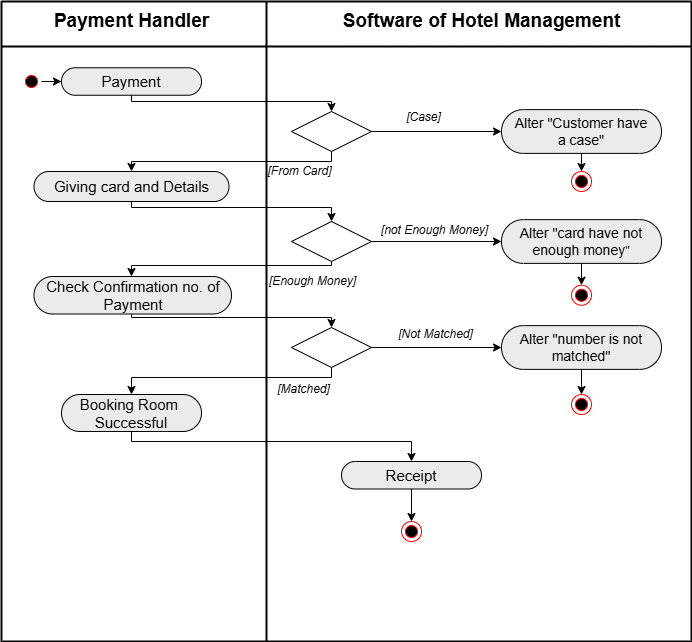

The diagram above was exported from draw.io. Its source (the exported page's mxGraphModel, read from the mxfile embedded in the PNG):
<mxGraphModel dx="1434" dy="739" grid="1" gridSize="10" guides="1" tooltips="1" connect="1" arrows="1" fold="1" page="1" pageScale="1" pageWidth="850" pageHeight="1100" math="0" shadow="0">
  <root>
    <mxCell id="0" />
    <mxCell id="1" parent="0" />
    <mxCell id="DG3XUKAcL_Z1lARdBjzD-61" value="" style="swimlane;startSize=0;strokeWidth=2;" vertex="1" parent="1">
      <mxGeometry x="110" y="130" width="690" height="640" as="geometry" />
    </mxCell>
    <mxCell id="DG3XUKAcL_Z1lARdBjzD-62" value="" style="line;strokeWidth=2;direction=north;html=1;" vertex="1" parent="DG3XUKAcL_Z1lARdBjzD-61">
      <mxGeometry x="260" width="10" height="640" as="geometry" />
    </mxCell>
    <mxCell id="DG3XUKAcL_Z1lARdBjzD-63" value="" style="line;strokeWidth=2;html=1;" vertex="1" parent="DG3XUKAcL_Z1lARdBjzD-61">
      <mxGeometry y="40" width="690" height="10" as="geometry" />
    </mxCell>
    <mxCell id="DG3XUKAcL_Z1lARdBjzD-64" value="" style="ellipse;html=1;shape=startState;fillColor=#000000;strokeColor=#ff0000;" vertex="1" parent="DG3XUKAcL_Z1lARdBjzD-61">
      <mxGeometry x="20" y="70" width="20" height="20" as="geometry" />
    </mxCell>
    <mxCell id="DG3XUKAcL_Z1lARdBjzD-65" style="edgeStyle=orthogonalEdgeStyle;rounded=0;orthogonalLoop=1;jettySize=auto;html=1;exitX=0.5;exitY=1;exitDx=0;exitDy=0;exitPerimeter=0;entryX=0.5;entryY=0;entryDx=0;entryDy=0;" edge="1" parent="DG3XUKAcL_Z1lARdBjzD-61" source="DG3XUKAcL_Z1lARdBjzD-66" target="DG3XUKAcL_Z1lARdBjzD-68">
      <mxGeometry relative="1" as="geometry">
        <Array as="points">
          <mxPoint x="130" y="100" />
          <mxPoint x="330" y="100" />
        </Array>
      </mxGeometry>
    </mxCell>
    <mxCell id="DG3XUKAcL_Z1lARdBjzD-66" value="&lt;font style=&quot;font-size: 15px;&quot;&gt;Payment&lt;/font&gt;" style="html=1;outlineConnect=0;whiteSpace=wrap;fillColor=#EBEBEB;shape=mxgraph.archimate3.service;" vertex="1" parent="DG3XUKAcL_Z1lARdBjzD-61">
      <mxGeometry x="60" y="66.25" width="140" height="27.5" as="geometry" />
    </mxCell>
    <mxCell id="DG3XUKAcL_Z1lARdBjzD-67" style="edgeStyle=orthogonalEdgeStyle;rounded=0;orthogonalLoop=1;jettySize=auto;html=1;exitX=1;exitY=0.5;exitDx=0;exitDy=0;entryX=0;entryY=0;entryDx=0;entryDy=13.75;entryPerimeter=0;" edge="1" parent="DG3XUKAcL_Z1lARdBjzD-61" source="DG3XUKAcL_Z1lARdBjzD-64" target="DG3XUKAcL_Z1lARdBjzD-66">
      <mxGeometry relative="1" as="geometry" />
    </mxCell>
    <mxCell id="DG3XUKAcL_Z1lARdBjzD-68" value="" style="shape=rhombus;perimeter=rhombusPerimeter;whiteSpace=wrap;html=1;align=center;" vertex="1" parent="DG3XUKAcL_Z1lARdBjzD-61">
      <mxGeometry x="290" y="110" width="80" height="40" as="geometry" />
    </mxCell>
    <mxCell id="DG3XUKAcL_Z1lARdBjzD-69" style="edgeStyle=orthogonalEdgeStyle;rounded=0;orthogonalLoop=1;jettySize=auto;html=1;exitX=0.5;exitY=1;exitDx=0;exitDy=0;exitPerimeter=0;entryX=0.5;entryY=0;entryDx=0;entryDy=0;" edge="1" parent="DG3XUKAcL_Z1lARdBjzD-61" source="DG3XUKAcL_Z1lARdBjzD-70" target="DG3XUKAcL_Z1lARdBjzD-93">
      <mxGeometry relative="1" as="geometry" />
    </mxCell>
    <mxCell id="DG3XUKAcL_Z1lARdBjzD-70" value="&lt;span style=&quot;font-size: 14px;&quot;&gt;Alter &quot;Customer have&lt;/span&gt;&lt;div&gt;&lt;span style=&quot;font-size: 14px;&quot;&gt;a case&quot;&lt;/span&gt;&lt;/div&gt;" style="html=1;outlineConnect=0;whiteSpace=wrap;fillColor=#EBEBEB;shape=mxgraph.archimate3.service;" vertex="1" parent="DG3XUKAcL_Z1lARdBjzD-61">
      <mxGeometry x="500" y="108.13" width="160" height="43.75" as="geometry" />
    </mxCell>
    <mxCell id="DG3XUKAcL_Z1lARdBjzD-71" style="edgeStyle=orthogonalEdgeStyle;rounded=0;orthogonalLoop=1;jettySize=auto;html=1;exitX=1;exitY=0.5;exitDx=0;exitDy=0;entryX=0;entryY=0;entryDx=0;entryDy=21.875;entryPerimeter=0;" edge="1" parent="DG3XUKAcL_Z1lARdBjzD-61" source="DG3XUKAcL_Z1lARdBjzD-68" target="DG3XUKAcL_Z1lARdBjzD-70">
      <mxGeometry relative="1" as="geometry" />
    </mxCell>
    <mxCell id="DG3XUKAcL_Z1lARdBjzD-72" value="&lt;i&gt;&lt;font style=&quot;font-size: 12px;&quot;&gt;[Case]&lt;/font&gt;&lt;/i&gt;" style="edgeLabel;html=1;align=center;verticalAlign=middle;resizable=0;points=[];" vertex="1" connectable="0" parent="DG3XUKAcL_Z1lARdBjzD-61">
      <mxGeometry x="420" y="108.13" as="geometry">
        <mxPoint x="1" y="7" as="offset" />
      </mxGeometry>
    </mxCell>
    <mxCell id="DG3XUKAcL_Z1lARdBjzD-73" style="edgeStyle=orthogonalEdgeStyle;rounded=0;orthogonalLoop=1;jettySize=auto;html=1;exitX=0.5;exitY=1;exitDx=0;exitDy=0;" edge="1" parent="DG3XUKAcL_Z1lARdBjzD-61" source="DG3XUKAcL_Z1lARdBjzD-68">
      <mxGeometry relative="1" as="geometry">
        <mxPoint x="330" y="160" as="sourcePoint" />
        <mxPoint x="130" y="170" as="targetPoint" />
        <Array as="points">
          <mxPoint x="330" y="160" />
          <mxPoint x="130" y="160" />
        </Array>
      </mxGeometry>
    </mxCell>
    <mxCell id="DG3XUKAcL_Z1lARdBjzD-74" style="edgeStyle=orthogonalEdgeStyle;rounded=0;orthogonalLoop=1;jettySize=auto;html=1;exitX=0.5;exitY=1;exitDx=0;exitDy=0;exitPerimeter=0;entryX=0.5;entryY=0;entryDx=0;entryDy=0;" edge="1" parent="DG3XUKAcL_Z1lARdBjzD-61" target="DG3XUKAcL_Z1lARdBjzD-75">
      <mxGeometry relative="1" as="geometry">
        <mxPoint x="130" y="200" as="sourcePoint" />
        <Array as="points">
          <mxPoint x="130" y="206" />
          <mxPoint x="330" y="206" />
        </Array>
        <mxPoint x="330" y="216" as="targetPoint" />
      </mxGeometry>
    </mxCell>
    <mxCell id="DG3XUKAcL_Z1lARdBjzD-75" value="" style="shape=rhombus;perimeter=rhombusPerimeter;whiteSpace=wrap;html=1;align=center;" vertex="1" parent="DG3XUKAcL_Z1lARdBjzD-61">
      <mxGeometry x="290" y="220" width="80" height="40" as="geometry" />
    </mxCell>
    <mxCell id="DG3XUKAcL_Z1lARdBjzD-76" style="edgeStyle=orthogonalEdgeStyle;rounded=0;orthogonalLoop=1;jettySize=auto;html=1;exitX=0.5;exitY=1;exitDx=0;exitDy=0;exitPerimeter=0;entryX=0.5;entryY=0;entryDx=0;entryDy=0;" edge="1" parent="DG3XUKAcL_Z1lARdBjzD-61" source="DG3XUKAcL_Z1lARdBjzD-77" target="DG3XUKAcL_Z1lARdBjzD-94">
      <mxGeometry relative="1" as="geometry" />
    </mxCell>
    <mxCell id="DG3XUKAcL_Z1lARdBjzD-77" value="&lt;font style=&quot;font-size: 14px;&quot;&gt;Alter &quot;card have not enough money&lt;/font&gt;&lt;span style=&quot;background-color: initial;&quot;&gt;&quot;&lt;/span&gt;" style="html=1;outlineConnect=0;whiteSpace=wrap;fillColor=#EBEBEB;shape=mxgraph.archimate3.service;" vertex="1" parent="DG3XUKAcL_Z1lARdBjzD-61">
      <mxGeometry x="500" y="218.13" width="160" height="43.75" as="geometry" />
    </mxCell>
    <mxCell id="DG3XUKAcL_Z1lARdBjzD-78" style="edgeStyle=orthogonalEdgeStyle;rounded=0;orthogonalLoop=1;jettySize=auto;html=1;exitX=1;exitY=0.5;exitDx=0;exitDy=0;entryX=0;entryY=0;entryDx=0;entryDy=21.875;entryPerimeter=0;" edge="1" parent="DG3XUKAcL_Z1lARdBjzD-61" source="DG3XUKAcL_Z1lARdBjzD-75" target="DG3XUKAcL_Z1lARdBjzD-77">
      <mxGeometry relative="1" as="geometry" />
    </mxCell>
    <mxCell id="DG3XUKAcL_Z1lARdBjzD-79" style="edgeStyle=orthogonalEdgeStyle;rounded=0;orthogonalLoop=1;jettySize=auto;html=1;exitX=0.5;exitY=1;exitDx=0;exitDy=0;" edge="1" parent="DG3XUKAcL_Z1lARdBjzD-61" source="DG3XUKAcL_Z1lARdBjzD-75" target="DG3XUKAcL_Z1lARdBjzD-89">
      <mxGeometry relative="1" as="geometry">
        <mxPoint x="330" y="263.5" as="sourcePoint" />
        <mxPoint x="130" y="273.5" as="targetPoint" />
        <Array as="points">
          <mxPoint x="330" y="264" />
          <mxPoint x="130" y="264" />
        </Array>
      </mxGeometry>
    </mxCell>
    <mxCell id="DG3XUKAcL_Z1lARdBjzD-80" style="edgeStyle=orthogonalEdgeStyle;rounded=0;orthogonalLoop=1;jettySize=auto;html=1;exitX=0.5;exitY=1;exitDx=0;exitDy=0;exitPerimeter=0;entryX=0.5;entryY=0;entryDx=0;entryDy=0;" edge="1" parent="DG3XUKAcL_Z1lARdBjzD-61" target="DG3XUKAcL_Z1lARdBjzD-81">
      <mxGeometry relative="1" as="geometry">
        <mxPoint x="130" y="310" as="sourcePoint" />
        <Array as="points">
          <mxPoint x="130" y="316" />
          <mxPoint x="330" y="316" />
        </Array>
      </mxGeometry>
    </mxCell>
    <mxCell id="DG3XUKAcL_Z1lARdBjzD-81" value="" style="shape=rhombus;perimeter=rhombusPerimeter;whiteSpace=wrap;html=1;align=center;" vertex="1" parent="DG3XUKAcL_Z1lARdBjzD-61">
      <mxGeometry x="290" y="326" width="80" height="40" as="geometry" />
    </mxCell>
    <mxCell id="DG3XUKAcL_Z1lARdBjzD-82" style="edgeStyle=orthogonalEdgeStyle;rounded=0;orthogonalLoop=1;jettySize=auto;html=1;exitX=0.5;exitY=1;exitDx=0;exitDy=0;exitPerimeter=0;entryX=0.5;entryY=0;entryDx=0;entryDy=0;" edge="1" parent="DG3XUKAcL_Z1lARdBjzD-61" source="DG3XUKAcL_Z1lARdBjzD-83" target="DG3XUKAcL_Z1lARdBjzD-95">
      <mxGeometry relative="1" as="geometry" />
    </mxCell>
    <mxCell id="DG3XUKAcL_Z1lARdBjzD-83" value="&lt;font style=&quot;font-size: 14px;&quot;&gt;Alter &quot;number is not matched&lt;/font&gt;&lt;span style=&quot;font-size: 14px; background-color: initial;&quot;&gt;&quot;&lt;/span&gt;" style="html=1;outlineConnect=0;whiteSpace=wrap;fillColor=#EBEBEB;shape=mxgraph.archimate3.service;" vertex="1" parent="DG3XUKAcL_Z1lARdBjzD-61">
      <mxGeometry x="500" y="324.12" width="160" height="43.75" as="geometry" />
    </mxCell>
    <mxCell id="DG3XUKAcL_Z1lARdBjzD-84" style="edgeStyle=orthogonalEdgeStyle;rounded=0;orthogonalLoop=1;jettySize=auto;html=1;exitX=1;exitY=0.5;exitDx=0;exitDy=0;entryX=0;entryY=0;entryDx=0;entryDy=21.875;entryPerimeter=0;" edge="1" parent="DG3XUKAcL_Z1lARdBjzD-61" source="DG3XUKAcL_Z1lARdBjzD-81" target="DG3XUKAcL_Z1lARdBjzD-83">
      <mxGeometry relative="1" as="geometry" />
    </mxCell>
    <mxCell id="DG3XUKAcL_Z1lARdBjzD-85" style="edgeStyle=orthogonalEdgeStyle;rounded=0;orthogonalLoop=1;jettySize=auto;html=1;exitX=0.5;exitY=1;exitDx=0;exitDy=0;" edge="1" parent="DG3XUKAcL_Z1lARdBjzD-61" source="DG3XUKAcL_Z1lARdBjzD-81">
      <mxGeometry relative="1" as="geometry">
        <mxPoint x="330" y="376" as="sourcePoint" />
        <mxPoint x="130" y="393" as="targetPoint" />
        <Array as="points">
          <mxPoint x="330" y="376" />
          <mxPoint x="130" y="376" />
        </Array>
      </mxGeometry>
    </mxCell>
    <mxCell id="DG3XUKAcL_Z1lARdBjzD-86" value="&lt;i&gt;&lt;font style=&quot;font-size: 12px;&quot;&gt;[From Card]&lt;/font&gt;&lt;/i&gt;" style="edgeLabel;html=1;align=center;verticalAlign=middle;resizable=0;points=[];" vertex="1" connectable="0" parent="DG3XUKAcL_Z1lARdBjzD-61">
      <mxGeometry x="300" y="170" as="geometry">
        <mxPoint x="-3" y="-1" as="offset" />
      </mxGeometry>
    </mxCell>
    <mxCell id="DG3XUKAcL_Z1lARdBjzD-87" value="&lt;span style=&quot;font-size: 15px;&quot;&gt;Giving card and Details&lt;/span&gt;" style="html=1;outlineConnect=0;whiteSpace=wrap;fillColor=#EBEBEB;shape=mxgraph.archimate3.service;" vertex="1" parent="DG3XUKAcL_Z1lARdBjzD-61">
      <mxGeometry x="32.5" y="170" width="195" height="30" as="geometry" />
    </mxCell>
    <mxCell id="DG3XUKAcL_Z1lARdBjzD-88" value="&lt;i&gt;&lt;font style=&quot;font-size: 12px;&quot;&gt;[not Enough Money]&lt;/font&gt;&lt;/i&gt;" style="edgeLabel;html=1;align=center;verticalAlign=middle;resizable=0;points=[];" vertex="1" connectable="0" parent="DG3XUKAcL_Z1lARdBjzD-61">
      <mxGeometry x="650" y="100" as="geometry">
        <mxPoint x="-218" y="128" as="offset" />
      </mxGeometry>
    </mxCell>
    <mxCell id="DG3XUKAcL_Z1lARdBjzD-89" value="&lt;font style=&quot;font-size: 15px;&quot;&gt;Check Confirmation no. of Payment&lt;/font&gt;" style="html=1;outlineConnect=0;whiteSpace=wrap;fillColor=#EBEBEB;shape=mxgraph.archimate3.service;" vertex="1" parent="DG3XUKAcL_Z1lARdBjzD-61">
      <mxGeometry x="32.5" y="275" width="197.5" height="37.5" as="geometry" />
    </mxCell>
    <mxCell id="DG3XUKAcL_Z1lARdBjzD-90" value="&lt;i&gt;&lt;font style=&quot;font-size: 12px;&quot;&gt;[Not Matched]&lt;/font&gt;&lt;/i&gt;" style="edgeLabel;html=1;align=center;verticalAlign=middle;resizable=0;points=[];" vertex="1" connectable="0" parent="DG3XUKAcL_Z1lARdBjzD-61">
      <mxGeometry x="420" y="326" as="geometry">
        <mxPoint x="13" y="6" as="offset" />
      </mxGeometry>
    </mxCell>
    <mxCell id="DG3XUKAcL_Z1lARdBjzD-91" value="&lt;i&gt;&lt;font style=&quot;font-size: 12px;&quot;&gt;[Matched]&lt;/font&gt;&lt;/i&gt;" style="edgeLabel;html=1;align=center;verticalAlign=middle;resizable=0;points=[];" vertex="1" connectable="0" parent="DG3XUKAcL_Z1lARdBjzD-61">
      <mxGeometry x="300" y="380" as="geometry">
        <mxPoint x="1" y="7" as="offset" />
      </mxGeometry>
    </mxCell>
    <mxCell id="DG3XUKAcL_Z1lARdBjzD-92" value="&lt;span style=&quot;font-size: 12px;&quot;&gt;&lt;i&gt;[Enough Money]&lt;/i&gt;&lt;/span&gt;" style="edgeLabel;html=1;align=center;verticalAlign=middle;resizable=0;points=[];" vertex="1" connectable="0" parent="DG3XUKAcL_Z1lARdBjzD-61">
      <mxGeometry x="310" y="270" as="geometry">
        <mxPoint y="9" as="offset" />
      </mxGeometry>
    </mxCell>
    <mxCell id="DG3XUKAcL_Z1lARdBjzD-93" value="" style="ellipse;html=1;shape=endState;fillColor=#000000;strokeColor=#ff0000;" vertex="1" parent="DG3XUKAcL_Z1lARdBjzD-61">
      <mxGeometry x="570" y="170" width="20" height="20" as="geometry" />
    </mxCell>
    <mxCell id="DG3XUKAcL_Z1lARdBjzD-94" value="" style="ellipse;html=1;shape=endState;fillColor=#000000;strokeColor=#ff0000;" vertex="1" parent="DG3XUKAcL_Z1lARdBjzD-61">
      <mxGeometry x="570" y="283.75" width="20" height="20" as="geometry" />
    </mxCell>
    <mxCell id="DG3XUKAcL_Z1lARdBjzD-95" value="" style="ellipse;html=1;shape=endState;fillColor=#000000;strokeColor=#ff0000;" vertex="1" parent="DG3XUKAcL_Z1lARdBjzD-61">
      <mxGeometry x="570" y="393" width="20" height="20" as="geometry" />
    </mxCell>
    <mxCell id="DG3XUKAcL_Z1lARdBjzD-96" style="edgeStyle=orthogonalEdgeStyle;rounded=0;orthogonalLoop=1;jettySize=auto;html=1;exitX=0.5;exitY=1;exitDx=0;exitDy=0;exitPerimeter=0;" edge="1" parent="DG3XUKAcL_Z1lARdBjzD-61" source="DG3XUKAcL_Z1lARdBjzD-97" target="DG3XUKAcL_Z1lARdBjzD-98">
      <mxGeometry relative="1" as="geometry">
        <Array as="points">
          <mxPoint x="130" y="440" />
          <mxPoint x="410" y="440" />
        </Array>
      </mxGeometry>
    </mxCell>
    <mxCell id="DG3XUKAcL_Z1lARdBjzD-97" value="&lt;font style=&quot;font-size: 15px;&quot;&gt;Booking Room&amp;nbsp;&lt;/font&gt;&lt;div&gt;&lt;font style=&quot;font-size: 15px;&quot;&gt;Successful&lt;/font&gt;&lt;/div&gt;" style="html=1;outlineConnect=0;whiteSpace=wrap;fillColor=#EBEBEB;shape=mxgraph.archimate3.service;" vertex="1" parent="DG3XUKAcL_Z1lARdBjzD-61">
      <mxGeometry x="60" y="393" width="140" height="37" as="geometry" />
    </mxCell>
    <mxCell id="DG3XUKAcL_Z1lARdBjzD-108" style="edgeStyle=orthogonalEdgeStyle;rounded=0;orthogonalLoop=1;jettySize=auto;html=1;exitX=0.5;exitY=1;exitDx=0;exitDy=0;exitPerimeter=0;entryX=0.5;entryY=0;entryDx=0;entryDy=0;" edge="1" parent="DG3XUKAcL_Z1lARdBjzD-61" source="DG3XUKAcL_Z1lARdBjzD-98" target="DG3XUKAcL_Z1lARdBjzD-101">
      <mxGeometry relative="1" as="geometry" />
    </mxCell>
    <mxCell id="DG3XUKAcL_Z1lARdBjzD-98" value="&lt;span style=&quot;font-size: 15px;&quot;&gt;Receipt&lt;/span&gt;" style="html=1;outlineConnect=0;whiteSpace=wrap;fillColor=#EBEBEB;shape=mxgraph.archimate3.service;" vertex="1" parent="DG3XUKAcL_Z1lARdBjzD-61">
      <mxGeometry x="340" y="460" width="140" height="27.5" as="geometry" />
    </mxCell>
    <mxCell id="DG3XUKAcL_Z1lARdBjzD-101" value="" style="ellipse;html=1;shape=endState;fillColor=#000000;strokeColor=#ff0000;" vertex="1" parent="DG3XUKAcL_Z1lARdBjzD-61">
      <mxGeometry x="400" y="520" width="20" height="20" as="geometry" />
    </mxCell>
    <mxCell id="DG3XUKAcL_Z1lARdBjzD-102" value="&lt;font style=&quot;font-size: 19px;&quot;&gt;&lt;b style=&quot;&quot;&gt;Payment Handler&lt;/b&gt;&lt;/font&gt;" style="text;html=1;align=center;verticalAlign=middle;resizable=0;points=[];autosize=1;strokeColor=none;fillColor=none;" vertex="1" parent="DG3XUKAcL_Z1lARdBjzD-61">
      <mxGeometry x="40" width="180" height="40" as="geometry" />
    </mxCell>
    <mxCell id="DG3XUKAcL_Z1lARdBjzD-103" value="&lt;font style=&quot;font-size: 19px;&quot;&gt;&lt;b style=&quot;&quot;&gt;Software of Hotel Management&lt;/b&gt;&lt;/font&gt;" style="text;html=1;align=center;verticalAlign=middle;resizable=0;points=[];autosize=1;strokeColor=none;fillColor=none;" vertex="1" parent="DG3XUKAcL_Z1lARdBjzD-61">
      <mxGeometry x="330" width="300" height="40" as="geometry" />
    </mxCell>
  </root>
</mxGraphModel>